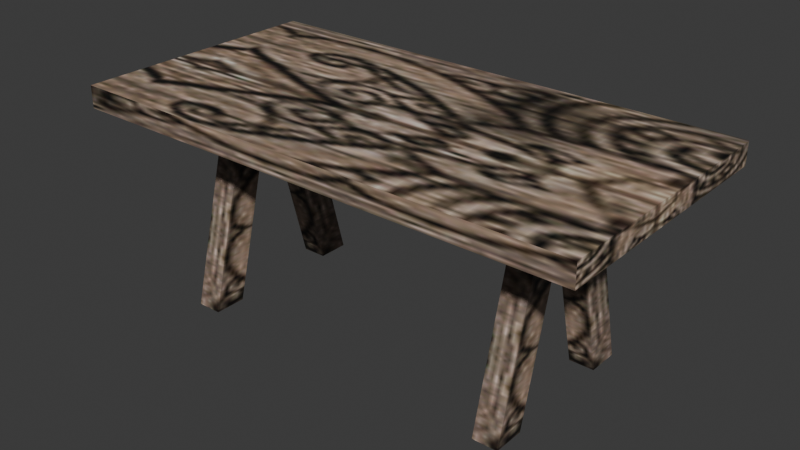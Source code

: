 # Source: source.blend  (saved by Blender 5.2.45; exported with 4.5.12 LTS)
import bpy
from mathutils import Matrix  # noqa: F401  (used for matrix-valued properties, if any)

bpy.ops.wm.read_factory_settings(use_empty=True)
scene = bpy.context.scene
scene.name = 'Furniture03'

# ---- collections
col_collection = bpy.data.collections.new('Collection'); scene.collection.children.link(col_collection)

# ---- images (referenced by path relative to the original .blend; pixels are not part of the script)
import os
ASSET_DIR = os.environ.get("B2B_ASSET_DIR", "")  # directory of the original .blend (textures are referenced by path, not embedded)
HERE = os.path.dirname(os.path.abspath(__file__))  # packed textures are extracted next to this script under _unpacked/

def load_image(name, relpath, width, height, colorspace="sRGB"):
    """Load a texture the original file referenced (path relative to the .blend, or extracted next to this script)."""
    p = next((c for c in (os.path.join(HERE, relpath), os.path.join(ASSET_DIR, relpath)) if relpath and os.path.exists(c)), "")
    if p:
        img = bpy.data.images.load(p, check_existing=True)
        img.name = name
    else:  # same state as the original file: an image datablock whose file is absent (Cycles renders it pink)
        img = bpy.data.images.new(name, width, height)
        img.source = "FILE"
        img.filepath = "//" + (relpath or name)
    img.colorspace_settings.name = colorspace
    return img
img_desk_big_jpg = load_image('desk_big.jpg', '_unpacked/desk_big.aa8fdd67.jpg', 128, 128, 'sRGB')

# ---- materials (node trees are filled in below, after node groups)
mat_desk_big_jpg = bpy.data.materials.new('desk_big.jpg')
mat_desk_big_jpg.diffuse_color = (0.8209, 0.5253, 0.964, 1.0)

# ---- material node trees
mat_desk_big_jpg.use_nodes = True; mat_desk_big_jpg.node_tree.nodes.clear()
_N = mat_desk_big_jpg.node_tree.nodes; _L = mat_desk_big_jpg.node_tree.links
n0 = _N.new('ShaderNodeBsdfPrincipled'); n0.name = 'Principled BSDF'; n0.location = (-200, 100)
n0.inputs[10].default_value = 0.005
n1 = _N.new('ShaderNodeOutputMaterial'); n1.name = 'Material Output'; n1.location = (200, 100)
n2 = _N.new('ShaderNodeTexImage'); n2.name = 'Image Texture'; n2.location = (-600, 100)
n2.image = img_desk_big_jpg
_L.new(n0.outputs[0], n1.inputs[0])
_L.new(n2.outputs[0], n0.inputs[0])
n1.is_active_output = True

# ---- world
world_world = bpy.data.worlds.new('World'); scene.world = world_world
world_world.use_nodes = True; world_world.node_tree.nodes.clear()
_N = world_world.node_tree.nodes; _L = world_world.node_tree.links
n0 = _N.new('ShaderNodeOutputWorld'); n0.name = 'World Output'; n0.location = (200, 100)
n1 = _N.new('ShaderNodeBackground'); n1.name = 'Background'; n1.location = (-200, 100)
n1.inputs[0].default_value = (0.05088, 0.05088, 0.05088, 1.0)
_L.new(n1.outputs[0], n0.inputs[0])
n0.is_active_output = True
world_world.color = (0.05088, 0.05088, 0.05088)
world_world.sun_shadow_jitter_overblur = 0.0

# ---- meshes
me_furniture03 = bpy.data.meshes.new('Furniture03')
me_furniture03.from_pydata([(-101.7, -51.5, 86.58), (101.8, -51.5, 86.58), (101.8, 51.39, 86.58), (-101.7, 51.39, 86.58), (-101.7, -51.5, 77.77), (101.8, -51.5, 77.77), (101.8, 51.39, 77.77), (-101.7, 51.39, 77.77), (-70.58, -23.36, 0.0), (-60.58, -3.496, 77.35), (-60.58, -23.36, 0.0), (-70.58, -3.496, 77.35), (-60.58, -16.2, 77.35), (-60.58, -36.07, 0.0), (-70.58, -16.2, 77.35), (-70.58, -36.07, 0.0), (-70.58, 22.34, 0.0), (-60.58, 22.34, 0.0), (-60.58, 2.481, 77.35), (-70.58, 2.481, 77.35), (-60.58, 35.05, 0.0), (-60.58, 15.19, 77.35), (-70.58, 35.05, 0.0), (-70.58, 15.19, 77.35), (60.05, -23.36, 0.0), (70.05, -3.496, 77.35), (70.05, -23.36, 0.0), (60.05, -3.496, 77.35), (70.05, -16.2, 77.35), (70.05, -36.07, 0.0), (60.05, -16.2, 77.35), (60.05, -36.07, 0.0), (60.05, 22.34, 0.0), (70.05, 22.34, 0.0), (70.05, 2.481, 77.35), (60.05, 2.481, 77.35), (70.05, 35.05, 0.0), (70.05, 15.19, 77.35), (60.05, 35.05, 0.0), (60.05, 15.19, 77.35)], [], [(0, 1, 2), (2, 3, 0), (4, 5, 1), (1, 0, 4), (5, 6, 2), (2, 1, 5), (6, 7, 3), (3, 2, 6), (7, 4, 0), (0, 3, 7), (8, 9, 10), (9, 8, 11), (10, 12, 13), (12, 10, 9), (13, 14, 15), (14, 13, 12), (15, 11, 8), (11, 15, 14), (16, 17, 18), (18, 19, 16), (17, 20, 21), (21, 18, 17), (20, 22, 23), (23, 21, 20), (22, 16, 19), (19, 23, 22), (24, 25, 26), (25, 24, 27), (26, 28, 29), (28, 26, 25), (29, 30, 31), (30, 29, 28), (31, 27, 24), (27, 31, 30), (32, 33, 34), (34, 35, 32), (33, 36, 37), (37, 34, 33), (36, 38, 39), (39, 37, 36), (38, 32, 35), (35, 39, 38)])
me_furniture03.polygons.foreach_set('use_smooth', [True] * 42)
_k = set([(0, 1), (0, 3), (0, 4), (1, 2), (1, 5), (2, 3), (2, 6), (3, 7), (8, 9), (8, 11), (9, 10), (10, 12), (11, 15), (12, 13), (13, 14), (14, 15), (16, 19), (17, 18), (20, 21), (22, 23), (24, 25), (24, 27), (25, 26), (26, 28), (27, 31), (28, 29), (29, 30), (30, 31), (32, 35), (33, 34), (36, 37), (38, 39)])
me_furniture03.attributes.new('sharp_edge', 'BOOLEAN', 'EDGE').data.foreach_set('value', [ (min(e.vertices), max(e.vertices)) in _k for e in me_furniture03.edges])
_uv = me_furniture03.uv_layers.new(name='Float2')
_uv.uv.foreach_set('vector', [0.5651, 0.4569, 0.5651, 0.9972, 0.0145, 0.9972, 0.0145, 0.9972, 0.0145, 0.4569, 0.5651, 0.4569, 0.0179, 0.8285, 0.0179, 0.2826, 0.1, 0.2826, 0.1, 0.2826, 0.1, 0.8285, 0.0179, 0.8285, 0.5633, 0.8775, 0.0183, 0.8775, 0.0183, 0.9969, 0.0183, 0.9969, 0.5633, 0.9969, 0.5633, 0.8775, 0.0179, 0.2826, 0.0179, 0.8285, 0.1, 0.8285, 0.1, 0.8285, 0.1, 0.2826, 0.0179, 0.2826, 0.0183, 0.8775, 0.5633, 0.8775, 0.5633, 0.9969, 0.5633, 0.9969, 0.0183, 0.9969, 0.0183, 0.8775, 0.7338, 0.1869, 0.7836, 0.9946, 0.783, 0.1871, 0.7836, 0.9946, 0.7338, 0.1869, 0.7343, 0.9944, 0.783, 0.1871, 0.7339, 0.9944, 0.7332, 0.1869, 0.7339, 0.9944, 0.783, 0.1871, 0.7836, 0.9946, 0.7332, 0.1869, 0.6841, 0.9946, 0.6838, 0.1868, 0.6841, 0.9946, 0.7332, 0.1869, 0.7339, 0.9944, 0.6838, 0.1868, 0.7343, 0.9944, 0.7338, 0.1869, 0.7343, 0.9944, 0.6838, 0.1868, 0.6841, 0.9946, 0.7834, 0.1865, 0.7339, 0.1867, 0.7343, 0.9943, 0.7343, 0.9943, 0.784, 0.9942, 0.7834, 0.1865, 0.7339, 0.1867, 0.6838, 0.1868, 0.6845, 0.9941, 0.6845, 0.9941, 0.7343, 0.9943, 0.7339, 0.1867, 0.6838, 0.1868, 0.7333, 0.1867, 0.734, 0.9943, 0.734, 0.9943, 0.6845, 0.9941, 0.6838, 0.1868, 0.7333, 0.1867, 0.7834, 0.1865, 0.784, 0.9942, 0.784, 0.9942, 0.734, 0.9943, 0.7333, 0.1867, 0.7339, 0.1867, 0.7842, 0.9942, 0.7837, 0.1865, 0.7842, 0.9942, 0.7339, 0.1867, 0.7344, 0.9943, 0.7837, 0.1865, 0.734, 0.9943, 0.7334, 0.1867, 0.734, 0.9943, 0.7837, 0.1865, 0.7842, 0.9942, 0.7334, 0.1867, 0.6847, 0.9941, 0.6839, 0.1868, 0.6847, 0.9941, 0.7334, 0.1867, 0.734, 0.9943, 0.6839, 0.1868, 0.7344, 0.9943, 0.7339, 0.1867, 0.7344, 0.9943, 0.6839, 0.1868, 0.6847, 0.9941, 0.7832, 0.1871, 0.7338, 0.1869, 0.7343, 0.9944, 0.7343, 0.9944, 0.7838, 0.9946, 0.7832, 0.1871, 0.7338, 0.1869, 0.6838, 0.1868, 0.6843, 0.9946, 0.6843, 0.9946, 0.7343, 0.9944, 0.7338, 0.1869, 0.6838, 0.1868, 0.7333, 0.1869, 0.734, 0.9944, 0.734, 0.9944, 0.6843, 0.9946, 0.6838, 0.1868, 0.7333, 0.1869, 0.7832, 0.1871, 0.7838, 0.9946, 0.7838, 0.9946, 0.734, 0.9944, 0.7333, 0.1869])
me_furniture03.materials.append(mat_desk_big_jpg)
me_furniture03.update()
me_furniture03.normals_split_custom_set([tuple(v) for v in zip(*[iter([0.0, 0.0, 1.0, 0.0, 0.0, 1.0, 0.0, 0.0, 1.0, 0.0, 0.0, 1.0, 0.0, 0.0, 1.0, 0.0, 0.0, 1.0, 0.0, -1.0, 0.0, 0.0, -1.0, 0.0, 0.0, -1.0, 0.0, 0.0, -1.0, 0.0, 0.0, -1.0, 0.0, 0.0, -1.0, 0.0, 1.0, 0.0, 0.0, 1.0, 0.0, 0.0, 1.0, 0.0, 0.0, 1.0, 0.0, 0.0, 1.0, 0.0, 0.0, 1.0, 0.0, 0.0, 0.0, 1.0, 0.0, 0.0, 1.0, 0.0, 0.0, 1.0, 0.0, 0.0, 1.0, 0.0, 0.0, 1.0, 0.0, 0.0, 1.0, 0.0, -1.0, 0.0, 0.0, -1.0, 0.0, 0.0, -1.0, 0.0, 0.0, -1.0, 0.0, 0.0, -1.0, 0.0, 0.0, -1.0, 0.0, 0.0, 0.0, 0.9686, -0.2487, 0.0, 0.9686, -0.2487, 0.0, 0.9686, -0.2487, 0.0, 0.9686, -0.2487, 0.0, 0.9686, -0.2487, 0.0, 0.9686, -0.2487, 1.0, 0.0, 0.0, 1.0, 0.0, 0.0, 1.0, 0.0, 0.0, 1.0, 0.0, 0.0, 1.0, 0.0, 0.0, 1.0, 0.0, 0.0, 0.0, -0.9686, 0.2487, 0.0, -0.9686, 0.2487, 0.0, -0.9686, 0.2487, 0.0, -0.9686, 0.2487, 0.0, -0.9686, 0.2487, 0.0, -0.9686, 0.2487, -1.0, 0.0, 0.0, -1.0, 0.0, 0.0, -1.0, 0.0, 0.0, -1.0, 0.0, 0.0, -1.0, 0.0, 0.0, -1.0, 0.0, 0.0, 0.0, -0.9686, -0.2487, 0.0, -0.9686, -0.2487, 0.0, -0.9686, -0.2487, 0.0, -0.9686, -0.2487, 0.0, -0.9686, -0.2487, 0.0, -0.9686, -0.2487, 1.0, 0.0, 0.0, 1.0, 0.0, 0.0, 1.0, 0.0, 0.0, 1.0, 0.0, 0.0, 1.0, 0.0, 0.0, 1.0, 0.0, 0.0, 0.0, 0.9686, 0.2487, 0.0, 0.9686, 0.2487, 0.0, 0.9686, 0.2487, 0.0, 0.9686, 0.2487, 0.0, 0.9686, 0.2487, 0.0, 0.9686, 0.2487, -1.0, 0.0, 0.0, -1.0, 0.0, 0.0, -1.0, 0.0, 0.0, -1.0, 0.0, 0.0, -1.0, 0.0, 0.0, -1.0, 0.0, 0.0, 0.0, 0.9686, -0.2487, 0.0, 0.9686, -0.2487, 0.0, 0.9686, -0.2487, 0.0, 0.9686, -0.2487, 0.0, 0.9686, -0.2487, 0.0, 0.9686, -0.2487, 1.0, 0.0, 0.0, 1.0, 0.0, 0.0, 1.0, 0.0, 0.0, 1.0, 0.0, 0.0, 1.0, 0.0, 0.0, 1.0, 0.0, 0.0, 0.0, -0.9686, 0.2487, 0.0, -0.9686, 0.2487, 0.0, -0.9686, 0.2487, 0.0, -0.9686, 0.2487, 0.0, -0.9686, 0.2487, 0.0, -0.9686, 0.2487, -1.0, 0.0, 0.0, -1.0, 0.0, 0.0, -1.0, 0.0, 0.0, -1.0, 0.0, 0.0, -1.0, 0.0, 0.0, -1.0, 0.0, 0.0, 0.0, -0.9686, -0.2487, 0.0, -0.9686, -0.2487, 0.0, -0.9686, -0.2487, 0.0, -0.9686, -0.2487, 0.0, -0.9686, -0.2487, 0.0, -0.9686, -0.2487, 1.0, 0.0, 0.0, 1.0, 0.0, 0.0, 1.0, 0.0, 0.0, 1.0, 0.0, 0.0, 1.0, 0.0, 0.0, 1.0, 0.0, 0.0, 0.0, 0.9686, 0.2487, 0.0, 0.9686, 0.2487, 0.0, 0.9686, 0.2487, 0.0, 0.9686, 0.2487, 0.0, 0.9686, 0.2487, 0.0, 0.9686, 0.2487, -1.0, 0.0, 0.0, -1.0, 0.0, 0.0, -1.0, 0.0, 0.0, -1.0, 0.0, 0.0, -1.0, 0.0, 0.0, -1.0, 0.0, 0.0])] * 3)])
arm_furniture03_skeleton = bpy.data.armatures.new('Furniture03_skeleton')  # bones are not reproduced

# ---- objects
ob_furniture03_skeleton = bpy.data.objects.new('Furniture03_skeleton', arm_furniture03_skeleton)
ob_furniture03 = bpy.data.objects.new('Furniture03', me_furniture03)

# ---- transforms, parenting, visibility, modifiers, constraints
ob_furniture03_skeleton.location = (0.0, 0.0, 0.0)
ob_furniture03_skeleton.show_in_front = True
ob_furniture03.parent = ob_furniture03_skeleton
ob_furniture03.location = (0.0, 0.0, 0.0)
_vg = ob_furniture03.vertex_groups.new(name='Box09')
_vg.add([0, 1, 2, 3, 4, 5, 6, 7, 8, 9, 10, 11, 12, 13, 14, 15, 16, 17, 18, 19, 20, 21, 22, 23, 24, 25, 26, 27, 28, 29, 30, 31, 32, 33, 34, 35, 36, 37, 38, 39], 1.0, 'REPLACE')
_m = ob_furniture03.modifiers.new('Armature', 'ARMATURE')
_m.object = ob_furniture03_skeleton

# ---- collection membership
scene.collection.objects.link(ob_furniture03_skeleton)
scene.collection.objects.link(ob_furniture03)

# ---- scene / render settings (as saved in the file)
scene.frame_start = 0; scene.frame_end = 0; scene.frame_set(0)
scene.render.engine = 'BLENDER_EEVEE_NEXT'
scene.render.bake_bias = 0.0
scene.render.bake_samples = 0
scene.render.compositor_device = 'GPU'
scene.eevee.use_volume_custom_range = False
scene.eevee.fast_gi_thickness_near = 0.1
scene.eevee.fast_gi_thickness_far = 0.0
scene.eevee.ray_tracing_options.screen_trace_thickness = 0.1
bpy.context.view_layer.update()

# ---- added for rendering (the .blend has no active camera and no usable light): camera, sun
cam_auto = bpy.data.cameras.new('AutoCamera')
cam_auto.lens = 50.0
cam_auto.sensor_width = 36.0
cam_auto.clip_end = 3960.21
ob_auto_camera = bpy.data.objects.new('AutoCamera', cam_auto)
scene.collection.objects.link(ob_auto_camera)
ob_auto_camera.location = (225.704, -270.843, 223.814)
ob_auto_camera.rotation_euler = (1.09748, -7.21219e-08, 0.694738)
scene.camera = ob_auto_camera
light_auto_sun = bpy.data.lights.new('AutoSun', 'SUN')
light_auto_sun.energy = 3.0
light_auto_sun.angle = 0.0523599
ob_auto_sun = bpy.data.objects.new('AutoSun', light_auto_sun)
scene.collection.objects.link(ob_auto_sun)
ob_auto_sun.rotation_euler = (0.872665, 0.174533, 0.523599)
bpy.context.view_layer.update()
